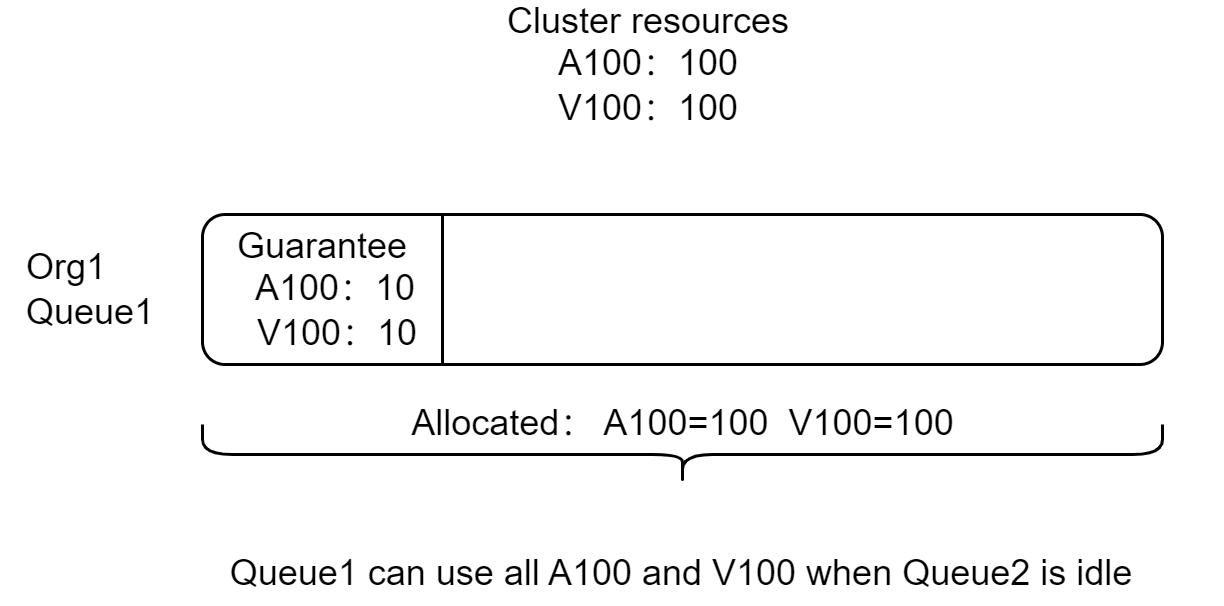

The diagram above was exported from draw.io. Its source (the exported page's mxGraphModel, read from the mxfile embedded in the PNG):
<mxGraphModel dx="1171" dy="765" grid="1" gridSize="10" guides="1" tooltips="1" connect="1" arrows="1" fold="1" page="1" pageScale="1" pageWidth="2339" pageHeight="3300" math="0" shadow="0">
  <root>
    <mxCell id="0" />
    <mxCell id="1" parent="0" />
    <mxCell id="2" value="" style="rounded=1;whiteSpace=wrap;html=1;" vertex="1" parent="1">
      <mxGeometry x="280" y="510" width="320" height="50" as="geometry" />
    </mxCell>
    <mxCell id="3" value="" style="endArrow=none;html=1;rounded=0;entryX=0.25;entryY=0;entryDx=0;entryDy=0;exitX=0.25;exitY=1;exitDx=0;exitDy=0;" edge="1" source="2" target="2" parent="1">
      <mxGeometry width="50" height="50" relative="1" as="geometry">
        <mxPoint x="600" y="650" as="sourcePoint" />
        <mxPoint x="420" y="590" as="targetPoint" />
      </mxGeometry>
    </mxCell>
    <mxCell id="4" value="Queue1 can use all A100 and V100 when Queue2 is idle" style="text;html=1;strokeColor=none;fillColor=none;align=center;verticalAlign=middle;whiteSpace=wrap;rounded=0;" vertex="1" parent="1">
      <mxGeometry x="260" y="620" width="360" height="20" as="geometry" />
    </mxCell>
    <mxCell id="5" value="" style="shape=curlyBracket;whiteSpace=wrap;html=1;rounded=1;flipH=1;labelPosition=right;verticalLabelPosition=middle;align=left;verticalAlign=middle;direction=north;" vertex="1" parent="1">
      <mxGeometry x="280" y="580" width="320" height="20" as="geometry" />
    </mxCell>
    <mxCell id="6" value="Allocated： A100=100&amp;nbsp; V100=100" style="text;html=1;strokeColor=none;fillColor=none;align=center;verticalAlign=middle;whiteSpace=wrap;rounded=0;" vertex="1" parent="1">
      <mxGeometry x="322.5" y="570" width="235" height="20" as="geometry" />
    </mxCell>
    <mxCell id="7" value="Guarantee &lt;br&gt;&amp;nbsp; A100：10&lt;br&gt;&amp;nbsp; V100：10" style="text;html=1;strokeColor=none;fillColor=none;align=left;verticalAlign=middle;whiteSpace=wrap;rounded=0;" vertex="1" parent="1">
      <mxGeometry x="290" y="520" width="80" height="30" as="geometry" />
    </mxCell>
    <mxCell id="8" value="&lt;div style=&quot;text-align: left;&quot;&gt;&lt;span style=&quot;background-color: initial;&quot;&gt;Org1&lt;/span&gt;&lt;/div&gt;Queue1" style="text;html=1;strokeColor=none;fillColor=none;align=center;verticalAlign=middle;whiteSpace=wrap;rounded=0;" vertex="1" parent="1">
      <mxGeometry x="212.5" y="520" width="60" height="30" as="geometry" />
    </mxCell>
    <mxCell id="9" value="Cluster resources&lt;br&gt;A100：100&lt;br&gt;V100：100" style="text;html=1;strokeColor=none;fillColor=none;align=center;verticalAlign=middle;whiteSpace=wrap;rounded=0;" vertex="1" parent="1">
      <mxGeometry x="349" y="440" width="160" height="40" as="geometry" />
    </mxCell>
  </root>
</mxGraphModel>